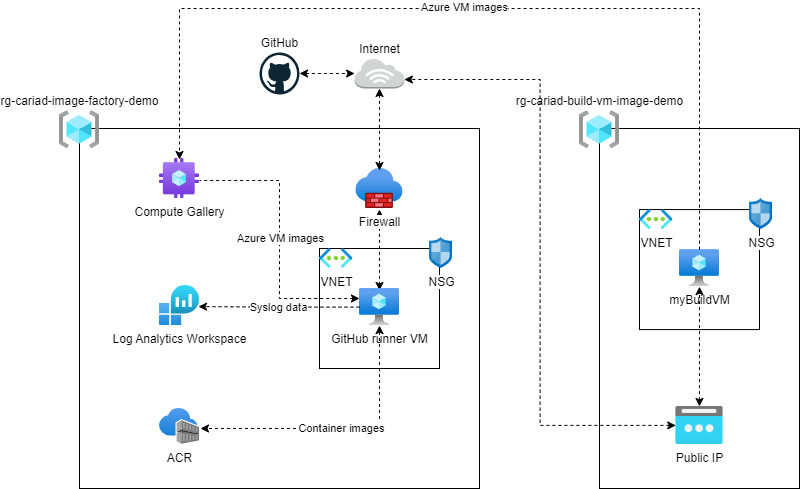

The diagram above was exported from draw.io. Its source (the exported page's mxGraphModel, read from the mxfile embedded in the PNG):
<mxGraphModel dx="794" dy="511" grid="1" gridSize="10" guides="1" tooltips="1" connect="1" arrows="1" fold="1" page="1" pageScale="1" pageWidth="827" pageHeight="1169" math="0" shadow="0">
  <root>
    <mxCell id="0" />
    <mxCell id="1" parent="0" />
    <mxCell id="967tkNr7ub7_npJO4oWJ-35" value="" style="verticalLabelPosition=bottom;verticalAlign=top;html=1;shape=mxgraph.basic.rect;fillColor2=none;strokeWidth=1;size=20;indent=5;fillColor=none;shadow=0;" parent="1" vertex="1">
      <mxGeometry x="80" y="280" width="400" height="360" as="geometry" />
    </mxCell>
    <mxCell id="967tkNr7ub7_npJO4oWJ-23" value="" style="verticalLabelPosition=bottom;verticalAlign=top;html=1;shape=mxgraph.basic.rect;fillColor2=none;strokeWidth=1;size=20;indent=5;fillColor=none;shadow=0;" parent="1" vertex="1">
      <mxGeometry x="320" y="400" width="120" height="120" as="geometry" />
    </mxCell>
    <mxCell id="967tkNr7ub7_npJO4oWJ-16" value="VNET" style="image;aspect=fixed;html=1;points=[];align=center;fontSize=12;image=img/lib/azure2/networking/Virtual_Networks.svg;" parent="1" vertex="1">
      <mxGeometry x="320.00000000000006" y="400" width="33.5" height="20" as="geometry" />
    </mxCell>
    <mxCell id="967tkNr7ub7_npJO4oWJ-20" value="NSG" style="image;sketch=0;aspect=fixed;html=1;points=[];align=center;fontSize=12;image=img/lib/mscae/Network_Security_Groups_Classic.svg;" parent="1" vertex="1">
      <mxGeometry x="430" y="388.92" width="23" height="31.08" as="geometry" />
    </mxCell>
    <mxCell id="967tkNr7ub7_npJO4oWJ-32" style="edgeStyle=orthogonalEdgeStyle;rounded=0;orthogonalLoop=1;jettySize=auto;html=1;startArrow=classic;startFill=1;dashed=1;entryX=0.5;entryY=0.054;entryDx=0;entryDy=0;entryPerimeter=0;exitX=0.5;exitY=1.025;exitDx=0;exitDy=0;exitPerimeter=0;" parent="1" source="967tkNr7ub7_npJO4oWJ-33" target="967tkNr7ub7_npJO4oWJ-29" edge="1">
      <mxGeometry relative="1" as="geometry">
        <mxPoint x="433.1999999999998" y="539.5799999999999" as="targetPoint" />
        <mxPoint x="380" y="337.94000000000005" as="sourcePoint" />
      </mxGeometry>
    </mxCell>
    <mxCell id="967tkNr7ub7_npJO4oWJ-29" value="GitHub runner VM" style="image;aspect=fixed;html=1;points=[];align=center;fontSize=12;image=img/lib/azure2/compute/Virtual_Machine.svg;" parent="1" vertex="1">
      <mxGeometry x="359.99" y="440" width="40" height="37.1" as="geometry" />
    </mxCell>
    <mxCell id="967tkNr7ub7_npJO4oWJ-33" value="Firewall" style="image;aspect=fixed;html=1;points=[];align=center;fontSize=12;image=img/lib/azure2/networking/Firewalls.svg;" parent="1" vertex="1">
      <mxGeometry x="356.33000000000004" y="320" width="47.33" height="40" as="geometry" />
    </mxCell>
    <mxCell id="967tkNr7ub7_npJO4oWJ-34" value="Compute Gallery" style="image;aspect=fixed;html=1;points=[];align=center;fontSize=12;image=img/lib/azure2/compute/Azure_Compute_Galleries.svg;" parent="1" vertex="1">
      <mxGeometry x="160" y="310" width="40" height="40" as="geometry" />
    </mxCell>
    <mxCell id="967tkNr7ub7_npJO4oWJ-37" value="ACR" style="image;aspect=fixed;html=1;points=[];align=center;fontSize=12;image=img/lib/azure2/containers/Container_Registries.svg;" parent="1" vertex="1">
      <mxGeometry x="160" y="560" width="40" height="35.88" as="geometry" />
    </mxCell>
    <mxCell id="Wra33rYa9vQcH2J5hFSx-3" style="edgeStyle=orthogonalEdgeStyle;rounded=0;orthogonalLoop=1;jettySize=auto;html=1;entryX=0.5;entryY=0.05;entryDx=0;entryDy=0;entryPerimeter=0;dashed=1;startArrow=classic;startFill=1;exitX=0.5;exitY=1;exitDx=0;exitDy=0;exitPerimeter=0;" parent="1" source="Wra33rYa9vQcH2J5hFSx-5" target="967tkNr7ub7_npJO4oWJ-33" edge="1">
      <mxGeometry relative="1" as="geometry">
        <mxPoint x="380" y="210" as="sourcePoint" />
      </mxGeometry>
    </mxCell>
    <mxCell id="Wra33rYa9vQcH2J5hFSx-5" value="Internet" style="outlineConnect=0;dashed=0;verticalLabelPosition=top;verticalAlign=bottom;align=center;html=1;shape=mxgraph.aws3.internet_3;fillColor=#D2D3D3;gradientColor=none;labelPosition=center;" parent="1" vertex="1">
      <mxGeometry x="355.12" y="210" width="49.75" height="30" as="geometry" />
    </mxCell>
    <mxCell id="967tkNr7ub7_npJO4oWJ-36" value="rg-cariad-image-factory-demo" style="aspect=fixed;html=1;points=[];align=center;image;fontSize=12;image=img/lib/azure2/general/Resource_Groups.svg;dashed=1;fillColor=none;labelBackgroundColor=none;labelPosition=center;verticalLabelPosition=top;verticalAlign=bottom;" parent="1" vertex="1">
      <mxGeometry x="60" y="262.35" width="40" height="37.65" as="geometry" />
    </mxCell>
    <mxCell id="Wra33rYa9vQcH2J5hFSx-7" value="Log Analytics Workspace" style="image;aspect=fixed;html=1;points=[];align=center;fontSize=12;image=img/lib/azure2/management_governance/Log_Analytics_Workspaces.svg;" parent="1" vertex="1">
      <mxGeometry x="160" y="437.1" width="40" height="40" as="geometry" />
    </mxCell>
    <mxCell id="Wra33rYa9vQcH2J5hFSx-8" style="edgeStyle=orthogonalEdgeStyle;rounded=0;orthogonalLoop=1;jettySize=auto;html=1;entryX=0.975;entryY=0.525;entryDx=0;entryDy=0;entryPerimeter=0;startArrow=none;startFill=0;dashed=1;" parent="1" source="967tkNr7ub7_npJO4oWJ-29" target="Wra33rYa9vQcH2J5hFSx-7" edge="1">
      <mxGeometry relative="1" as="geometry" />
    </mxCell>
    <mxCell id="Wra33rYa9vQcH2J5hFSx-9" value="Syslog data" style="edgeLabel;html=1;align=center;verticalAlign=middle;resizable=0;points=[];" parent="Wra33rYa9vQcH2J5hFSx-8" vertex="1" connectable="0">
      <mxGeometry x="0.013" relative="1" as="geometry">
        <mxPoint as="offset" />
      </mxGeometry>
    </mxCell>
    <mxCell id="Wra33rYa9vQcH2J5hFSx-10" value="" style="verticalLabelPosition=bottom;verticalAlign=top;html=1;shape=mxgraph.basic.rect;fillColor2=none;strokeWidth=1;size=20;indent=5;fillColor=none;shadow=0;" parent="1" vertex="1">
      <mxGeometry x="600" y="280" width="200" height="360" as="geometry" />
    </mxCell>
    <mxCell id="Wra33rYa9vQcH2J5hFSx-11" value="rg-cariad-build-vm-image-demo" style="aspect=fixed;html=1;points=[];align=center;image;fontSize=12;image=img/lib/azure2/general/Resource_Groups.svg;dashed=1;fillColor=none;labelBackgroundColor=none;labelPosition=center;verticalLabelPosition=top;verticalAlign=bottom;" parent="1" vertex="1">
      <mxGeometry x="580" y="262.35" width="40" height="37.65" as="geometry" />
    </mxCell>
    <mxCell id="Wra33rYa9vQcH2J5hFSx-12" style="edgeStyle=orthogonalEdgeStyle;rounded=0;orthogonalLoop=1;jettySize=auto;html=1;entryX=1.025;entryY=0.557;entryDx=0;entryDy=0;entryPerimeter=0;startArrow=classic;startFill=1;dashed=1;" parent="1" source="967tkNr7ub7_npJO4oWJ-29" target="967tkNr7ub7_npJO4oWJ-37" edge="1">
      <mxGeometry relative="1" as="geometry">
        <Array as="points">
          <mxPoint x="380" y="580" />
        </Array>
      </mxGeometry>
    </mxCell>
    <mxCell id="Wra33rYa9vQcH2J5hFSx-13" value="Container images" style="edgeLabel;html=1;align=center;verticalAlign=middle;resizable=0;points=[];labelPosition=center;verticalLabelPosition=middle;" parent="Wra33rYa9vQcH2J5hFSx-12" vertex="1" connectable="0">
      <mxGeometry x="-0.0004" relative="1" as="geometry">
        <mxPoint as="offset" />
      </mxGeometry>
    </mxCell>
    <mxCell id="Wra33rYa9vQcH2J5hFSx-14" value="" style="verticalLabelPosition=bottom;verticalAlign=top;html=1;shape=mxgraph.basic.rect;fillColor2=none;strokeWidth=1;size=20;indent=5;fillColor=none;shadow=0;" parent="1" vertex="1">
      <mxGeometry x="640" y="361.0799999999999" width="120" height="120" as="geometry" />
    </mxCell>
    <mxCell id="Wra33rYa9vQcH2J5hFSx-15" value="VNET" style="image;aspect=fixed;html=1;points=[];align=center;fontSize=12;image=img/lib/azure2/networking/Virtual_Networks.svg;" parent="1" vertex="1">
      <mxGeometry x="640" y="361.0799999999999" width="33.5" height="20" as="geometry" />
    </mxCell>
    <mxCell id="Wra33rYa9vQcH2J5hFSx-16" value="NSG" style="image;sketch=0;aspect=fixed;html=1;points=[];align=center;fontSize=12;image=img/lib/mscae/Network_Security_Groups_Classic.svg;" parent="1" vertex="1">
      <mxGeometry x="750" y="350" width="23" height="31.08" as="geometry" />
    </mxCell>
    <mxCell id="Wra33rYa9vQcH2J5hFSx-17" value="myBuildVM" style="image;aspect=fixed;html=1;points=[];align=center;fontSize=12;image=img/lib/azure2/compute/Virtual_Machine.svg;" parent="1" vertex="1">
      <mxGeometry x="679.99" y="401.0799999999999" width="40" height="37.1" as="geometry" />
    </mxCell>
    <mxCell id="Wra33rYa9vQcH2J5hFSx-20" style="edgeStyle=orthogonalEdgeStyle;rounded=0;orthogonalLoop=1;jettySize=auto;html=1;entryX=0.5;entryY=0.025;entryDx=0;entryDy=0;entryPerimeter=0;dashed=1;" parent="1" source="Wra33rYa9vQcH2J5hFSx-17" target="967tkNr7ub7_npJO4oWJ-34" edge="1">
      <mxGeometry relative="1" as="geometry">
        <Array as="points">
          <mxPoint x="700" y="160" />
          <mxPoint x="180" y="160" />
        </Array>
      </mxGeometry>
    </mxCell>
    <mxCell id="Wra33rYa9vQcH2J5hFSx-21" value="Azure VM images" style="edgeLabel;html=1;align=center;verticalAlign=middle;resizable=0;points=[];" parent="Wra33rYa9vQcH2J5hFSx-20" vertex="1" connectable="0">
      <mxGeometry x="0.0461" y="-2" relative="1" as="geometry">
        <mxPoint as="offset" />
      </mxGeometry>
    </mxCell>
    <mxCell id="Wra33rYa9vQcH2J5hFSx-49" value="" style="edgeStyle=orthogonalEdgeStyle;rounded=0;orthogonalLoop=1;jettySize=auto;html=1;startArrow=classic;startFill=1;dashed=1;" parent="1" source="Wra33rYa9vQcH2J5hFSx-48" target="Wra33rYa9vQcH2J5hFSx-17" edge="1">
      <mxGeometry relative="1" as="geometry" />
    </mxCell>
    <mxCell id="Wra33rYa9vQcH2J5hFSx-51" value="" style="edgeStyle=orthogonalEdgeStyle;rounded=0;orthogonalLoop=1;jettySize=auto;html=1;startArrow=classic;startFill=1;dashed=1;entryX=1;entryY=0.7;entryDx=0;entryDy=0;entryPerimeter=0;" parent="1" source="Wra33rYa9vQcH2J5hFSx-48" target="Wra33rYa9vQcH2J5hFSx-5" edge="1">
      <mxGeometry relative="1" as="geometry">
        <mxPoint x="629.75" y="576.9000000000001" as="targetPoint" />
      </mxGeometry>
    </mxCell>
    <mxCell id="Wra33rYa9vQcH2J5hFSx-48" value="Public IP" style="image;aspect=fixed;html=1;points=[];align=center;fontSize=12;image=img/lib/azure2/networking/Public_IP_Addresses.svg;" parent="1" vertex="1">
      <mxGeometry x="676.27" y="557.94" width="47.43" height="37.94" as="geometry" />
    </mxCell>
    <mxCell id="Wra33rYa9vQcH2J5hFSx-55" value="" style="edgeStyle=orthogonalEdgeStyle;rounded=0;orthogonalLoop=1;jettySize=auto;html=1;startArrow=classic;startFill=1;dashed=1;" parent="1" source="Wra33rYa9vQcH2J5hFSx-54" target="Wra33rYa9vQcH2J5hFSx-5" edge="1">
      <mxGeometry relative="1" as="geometry" />
    </mxCell>
    <mxCell id="Wra33rYa9vQcH2J5hFSx-54" value="GitHub" style="dashed=0;outlineConnect=0;html=1;align=center;labelPosition=center;verticalLabelPosition=top;verticalAlign=bottom;shape=mxgraph.weblogos.github" parent="1" vertex="1">
      <mxGeometry x="260" y="204" width="40" height="42" as="geometry" />
    </mxCell>
    <mxCell id="Wra33rYa9vQcH2J5hFSx-59" style="edgeStyle=orthogonalEdgeStyle;rounded=0;orthogonalLoop=1;jettySize=auto;html=1;entryX=1;entryY=0.55;entryDx=0;entryDy=0;entryPerimeter=0;endArrow=none;endFill=0;startArrow=classic;startFill=1;dashed=1;" parent="1" source="967tkNr7ub7_npJO4oWJ-29" target="967tkNr7ub7_npJO4oWJ-34" edge="1">
      <mxGeometry relative="1" as="geometry">
        <Array as="points">
          <mxPoint x="280" y="450" />
          <mxPoint x="280" y="332" />
        </Array>
      </mxGeometry>
    </mxCell>
    <mxCell id="Wra33rYa9vQcH2J5hFSx-60" value="Azure VM images" style="edgeLabel;html=1;align=center;verticalAlign=middle;resizable=0;points=[];" parent="Wra33rYa9vQcH2J5hFSx-59" vertex="1" connectable="0">
      <mxGeometry x="0.0072" relative="1" as="geometry">
        <mxPoint as="offset" />
      </mxGeometry>
    </mxCell>
  </root>
</mxGraphModel>